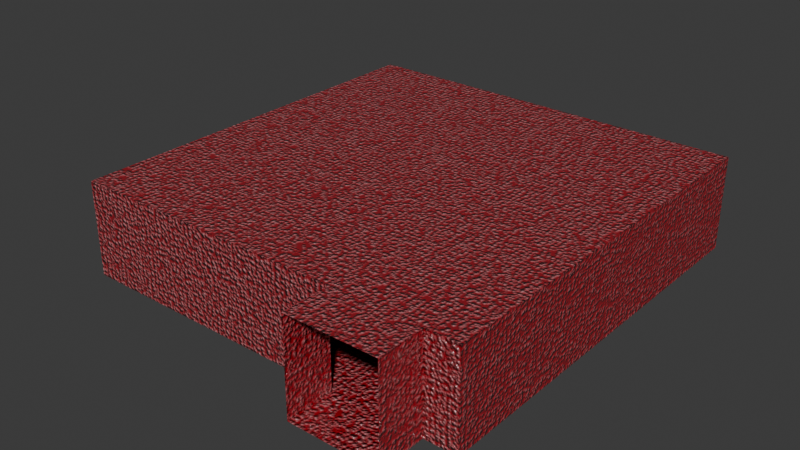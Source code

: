 # Source: meat.blend  (saved by Blender 4.3.34; exported with 4.5.12 LTS)
import bpy
from mathutils import Matrix  # noqa: F401  (used for matrix-valued properties, if any)

bpy.ops.wm.read_factory_settings(use_empty=True)
scene = bpy.context.scene
scene.name = 'Scene'

# ---- collections
col_collection = bpy.data.collections.new('Collection'); scene.collection.children.link(col_collection)

# ---- images (referenced by path relative to the original .blend; pixels are not part of the script)
import os
ASSET_DIR = os.environ.get("B2B_ASSET_DIR", "")  # directory of the original .blend (textures are referenced by path, not embedded)
HERE = os.path.dirname(os.path.abspath(__file__))  # packed textures are extracted next to this script under _unpacked/

def load_image(name, relpath, width, height, colorspace="sRGB"):
    """Load a texture the original file referenced (path relative to the .blend, or extracted next to this script)."""
    p = next((c for c in (os.path.join(HERE, relpath), os.path.join(ASSET_DIR, relpath)) if relpath and os.path.exists(c)), "")
    if p:
        img = bpy.data.images.load(p, check_existing=True)
        img.name = name
    else:  # same state as the original file: an image datablock whose file is absent (Cycles renders it pink)
        img = bpy.data.images.new(name, width, height)
        img.source = "FILE"
        img.filepath = "//" + (relpath or name)
    img.colorspace_settings.name = colorspace
    return img
img_stuccoroughcast001_ao_2k_metalness_png = load_image('StuccoRoughCast001_AO_2K_METALNESS_png', 'StuccoRoughCast001_AO_2K_METALNESS.png', 1024, 1024, 'Non-Color')
img_stuccoroughcast001_bump_2k_metalness_png = load_image('StuccoRoughCast001_BUMP_2K_METALNESS_png', 'StuccoRoughCast001_BUMP_2K_METALNESS.png', 1024, 1024, 'Non-Color')
img_stuccoroughcast001_col_2k_metalness_png = load_image('StuccoRoughCast001_COL_2K_METALNESS_png', 'StuccoRoughCast001_COL_2K_METALNESS.png', 1024, 1024, 'sRGB')
img_stuccoroughcast001_disp16_2k_metalness_png = load_image('StuccoRoughCast001_DISP16_2K_METALNESS_png', 'StuccoRoughCast001_DISP16_2K_METALNESS.png', 1024, 1024, 'Non-Color')
img_stuccoroughcast001_metalness_2k_metalness_png = load_image('StuccoRoughCast001_METALNESS_2K_METALNESS_png', 'StuccoRoughCast001_METALNESS_2K_METALNESS.png', 1024, 1024, 'Non-Color')
img_stuccoroughcast001_nrm_2k_metalness_png = load_image('StuccoRoughCast001_NRM_2K_METALNESS_png', 'StuccoRoughCast001_NRM_2K_METALNESS.png', 1024, 1024, 'Non-Color')
img_stuccoroughcast001_roughness_2k_metalness_png = load_image('StuccoRoughCast001_ROUGHNESS_2K_METALNESS_png', 'StuccoRoughCast001_ROUGHNESS_2K_METALNESS.png', 1024, 1024, 'Non-Color')
img_poliigon_bouclefabricbubbly_7827_basecolor_2k_jpg = load_image('Poliigon_BoucleFabricBubbly_7827_BaseColor_2K_jpg', 'Poliigon_BoucleFabricBubbly_7827_BaseColor.jpg', 1024, 1024, 'sRGB')
img_poliigon_bouclefabricbubbly_7827_displacement_2k_tiff = load_image('Poliigon_BoucleFabricBubbly_7827_Displacement_2K_tiff', 'Poliigon_BoucleFabricBubbly_7827_Displacement.tiff', 1024, 1024, 'Non-Color')
img_poliigon_bouclefabricbubbly_7827_metallic_2k_jpg = load_image('Poliigon_BoucleFabricBubbly_7827_Metallic_2K_jpg', 'Poliigon_BoucleFabricBubbly_7827_Metallic.jpg', 1024, 1024, 'Non-Color')
img_poliigon_bouclefabricbubbly_7827_normal_2k_png = load_image('Poliigon_BoucleFabricBubbly_7827_Normal_2K_png', 'Poliigon_BoucleFabricBubbly_7827_Normal.png', 1024, 1024, 'Non-Color')
img_poliigon_bouclefabricbubbly_7827_roughness_2k_jpg = load_image('Poliigon_BoucleFabricBubbly_7827_Roughness_2K_jpg', 'Poliigon_BoucleFabricBubbly_7827_Roughness.jpg', 1024, 1024, 'Non-Color')

# ---- materials (node trees are filled in below, after node groups)
mat_flesh = bpy.data.materials.new('flesh')
mat_stuccoroughcast001_2k = bpy.data.materials.new('StuccoRoughCast001_2K')
mat_poliigon_bouclefabricbubbly_7827_2k = bpy.data.materials.new('Poliigon_BoucleFabricBubbly_7827_2K')

# ---- node groups
ng_simple_uv_mapping = bpy.data.node_groups.new('.simple_uv_mapping', 'ShaderNodeTree')
_s = ng_simple_uv_mapping.interface.new_socket(name='UV', in_out='OUTPUT', socket_type='NodeSocketVector')
_s = ng_simple_uv_mapping.interface.new_socket(name='UV', in_out='INPUT', socket_type='NodeSocketVector')
_s = ng_simple_uv_mapping.interface.new_socket(name='Scale', in_out='INPUT', socket_type='NodeSocketFloat')
_s = ng_simple_uv_mapping.interface.new_socket(name='Rotation', in_out='INPUT', socket_type='NodeSocketFloat')
_s = ng_simple_uv_mapping.interface.new_socket(name='Translate X', in_out='INPUT', socket_type='NodeSocketFloat')
_s = ng_simple_uv_mapping.interface.new_socket(name='Translate Y', in_out='INPUT', socket_type='NodeSocketFloat')
_s = ng_simple_uv_mapping.interface.new_socket(name='Aspect Ratio', in_out='INPUT', socket_type='NodeSocketFloat')
_N = ng_simple_uv_mapping.nodes; _L = ng_simple_uv_mapping.links
n0 = _N.new('NodeGroupInput'); n0.name = 'Group Input'; n0.location = (0, 0)
n1 = _N.new('NodeGroupOutput'); n1.name = 'Group Output'; n1.location = (1250, 0)
n2 = _N.new('ShaderNodeVectorMath'); n2.name = 'Scale (Multiply)'; n2.location = (250, 0)
n2.label = 'Scale (Multiply)'
n2.operation = 'MULTIPLY'
n3 = _N.new('ShaderNodeCombineXYZ'); n3.name = 'Aspect Ratio Factor'; n3.location = (250, -350)
n3.label = 'Aspect Ratio Factor'
n3.inputs[0].default_value = 1.0
n3.inputs[2].default_value = 1.0
n4 = _N.new('ShaderNodeVectorMath'); n4.name = 'Aspect Ration (Multiply)'; n4.location = (500, 0)
n4.label = 'Aspect Ration (Multiply)'
n4.operation = 'MULTIPLY'
n5 = _N.new('ShaderNodeCombineXYZ'); n5.name = 'Translation Offset'; n5.location = (500, -350)
n5.label = 'Translation Offset'
n6 = _N.new('ShaderNodeVectorMath'); n6.name = 'Translation (Add)'; n6.location = (750, 0)
n6.label = 'Translation (Add)'
n7 = _N.new('ShaderNodeMath'); n7.name = 'Math'; n7.location = (750, -350)
n7.operation = 'RADIANS'
n8 = _N.new('ShaderNodeVectorRotate'); n8.name = 'Vector Rotate'; n8.location = (1000, 0)
_L.new(n0.outputs[0], n2.inputs[0])
_L.new(n0.outputs[1], n2.inputs[1])
_L.new(n0.outputs[5], n3.inputs[1])
_L.new(n0.outputs[3], n5.inputs[0])
_L.new(n0.outputs[4], n5.inputs[1])
_L.new(n0.outputs[2], n7.inputs[0])
_L.new(n2.outputs[0], n4.inputs[0])
_L.new(n3.outputs[0], n4.inputs[1])
_L.new(n4.outputs[0], n6.inputs[0])
_L.new(n5.outputs[0], n6.inputs[1])
_L.new(n6.outputs[0], n8.inputs[0])
_L.new(n7.outputs[0], n8.inputs[3])
_L.new(n8.outputs[0], n1.inputs[0])
n1.is_active_output = True

# ---- material node trees
mat_flesh.use_nodes = True; mat_flesh.node_tree.nodes.clear()
_N = mat_flesh.node_tree.nodes; _L = mat_flesh.node_tree.links
n0 = _N.new('ShaderNodeTexVoronoi'); n0.name = 'Voronoi Texture'; n0.location = (-264, 280)
n0.inputs[2].default_value = 6.0
n0.inputs[8].default_value = 0.375
n1 = _N.new('ShaderNodeMapping'); n1.name = 'Mapping'; n1.location = (-563, 281)
n2 = _N.new('ShaderNodeTexCoord'); n2.name = 'Texture Coordinate'; n2.location = (-860, 234)
n3 = _N.new('ShaderNodeInvert'); n3.name = 'Invert Color'; n3.location = (83, 214)
n4 = _N.new('ShaderNodeTexVoronoi'); n4.name = 'Voronoi Texture.001'; n4.location = (-271, -124)
n4.inputs[2].default_value = 6.0
n4.inputs[8].default_value = 0.98
n5 = _N.new('ShaderNodeMapping'); n5.name = 'Mapping.001'; n5.location = (-570, -123)
n6 = _N.new('ShaderNodeTexCoord'); n6.name = 'Texture Coordinate.001'; n6.location = (-867, -170)
n7 = _N.new('ShaderNodeInvert'); n7.name = 'Invert Color.001'; n7.location = (76, -190)
n8 = _N.new('ShaderNodeMix'); n8.name = 'Mix'; n8.location = (360, 91)
n8.data_type = 'RGBA'
n8.blend_type = 'MULTIPLY'
n8.inputs[0].default_value = 1.0
n9 = _N.new('ShaderNodeBsdfPrincipled'); n9.name = 'Principled BSDF'; n9.location = (1733, 239)
n9.subsurface_method = 'BURLEY'
n9.inputs[2].default_value = 0.1364
n9.inputs[3].default_value = 2.3
n9.inputs[25].default_value = 0.5273
n9.inputs[26].default_value = (0.974, 1.0, 0.9805, 1.0)
n9.inputs[27].default_value = (1.0, 0.008905, 0.0, 1.0)
n10 = _N.new('ShaderNodeOutputMaterial'); n10.name = 'Material Output'; n10.location = (2131, 205)
n11 = _N.new('ShaderNodeBrightContrast'); n11.name = 'Brightness/Contrast'; n11.location = (602, 120)
n11.inputs[1].default_value = -0.2
n11.inputs[2].default_value = -0.8
n12 = _N.new('ShaderNodeValToRGB'); n12.name = 'Color Ramp'; n12.location = (782, 158)
while len(n12.color_ramp.elements) > 1: n12.color_ramp.elements.remove(n12.color_ramp.elements[-1])
n12.color_ramp.elements[0].position = 0.2273; n12.color_ramp.elements[0].color = (0.0, 0.0, 0.0, 1.0)
_e = n12.color_ramp.elements.new(0.7269); _e.color = (1.0, 1.0, 1.0, 1.0)
n13 = _N.new('ShaderNodeMix'); n13.name = 'Mix.001'; n13.location = (1243, 419)
n13.data_type = 'RGBA'
n13.blend_type = 'ADD'
n13.inputs[0].default_value = 1.0
n13.inputs[6].default_value = (0.335, 0.0009627, 0.01056, 1.0)
n14 = _N.new('ShaderNodeMix'); n14.name = 'Mix.002'; n14.location = (1293, 174)
n14.data_type = 'RGBA'
n14.blend_type = 'ADD'
n14.inputs[0].default_value = 1.0
n14.inputs[6].default_value = (0.4237, 0.126, 0.1826, 1.0)
n15 = _N.new('ShaderNodeBump'); n15.name = 'Bump'; n15.location = (1334, -207)
n15.inputs[0].default_value = 0.5798
n15.inputs[1].default_value = 1.96
n15.inputs[2].default_value = 1.0
n16 = _N.new('ShaderNodeMath'); n16.name = 'Math'; n16.location = (-1141, -118)
n16.inputs[1].default_value = 0.66
n17 = _N.new('ShaderNodeValue'); n17.name = 'Value'; n17.location = (-1193, 82)
n17.outputs[0].default_value = 1.0
_L.new(n1.outputs[0], n0.inputs[0])
_L.new(n2.outputs[3], n1.inputs[0])
_L.new(n5.outputs[0], n4.inputs[0])
_L.new(n6.outputs[3], n5.inputs[0])
_L.new(n4.outputs[0], n7.inputs[1])
_L.new(n0.outputs[0], n3.inputs[1])
_L.new(n3.outputs[0], n8.inputs[6])
_L.new(n7.outputs[0], n8.inputs[7])
_L.new(n9.outputs[0], n10.inputs[0])
_L.new(n13.outputs[2], n9.inputs[0])
_L.new(n8.outputs[2], n11.inputs[0])
_L.new(n11.outputs[0], n12.inputs[0])
_L.new(n12.outputs[0], n13.inputs[7])
_L.new(n12.outputs[0], n14.inputs[7])
_L.new(n12.outputs[0], n15.inputs[3])
_L.new(n15.outputs[0], n9.inputs[5])
_L.new(n17.outputs[0], n16.inputs[0])
_L.new(n17.outputs[0], n1.inputs[3])
_L.new(n16.outputs[0], n5.inputs[3])
n10.is_active_output = True
mat_stuccoroughcast001_2k.use_nodes = True; mat_stuccoroughcast001_2k.node_tree.nodes.clear()
_N = mat_stuccoroughcast001_2k.node_tree.nodes; _L = mat_stuccoroughcast001_2k.node_tree.links
n0 = _N.new('ShaderNodeBsdfPrincipled'); n0.name = 'Principled BSDF'; n0.location = (-50, 300)
n0.distribution = 'GGX'
n0.subsurface_method = 'RANDOM_WALK_SKIN'
n1 = _N.new('ShaderNodeOutputMaterial'); n1.name = 'Material Output'; n1.location = (300, 300)
n2 = _N.new('NodeFrame'); n2.name = 'Textures'; n2.location = (0, 0)
n2.label = 'Textures'
n2.width = 150
n3 = _N.new('ShaderNodeTexImage'); n3.name = 'AO'; n3.location = (-650, -50)
n3.label = 'AO'
n3.image = img_stuccoroughcast001_ao_2k_metalness_png
n4 = _N.new('ShaderNodeTexImage'); n4.name = 'BUMP'; n4.location = (-650, -1800)
n4.label = 'BUMP'
n4.image = img_stuccoroughcast001_bump_2k_metalness_png
n5 = _N.new('ShaderNodeTexImage'); n5.name = 'COL'; n5.location = (-650, 300)
n5.label = 'COL'
n5.image = img_stuccoroughcast001_col_2k_metalness_png
n6 = _N.new('ShaderNodeTexImage'); n6.name = 'DISP16'; n6.location = (-650, -1450)
n6.label = 'DISP16'
n6.image = img_stuccoroughcast001_disp16_2k_metalness_png
n6.interpolation = 'Cubic'
n7 = _N.new('ShaderNodeTexImage'); n7.name = 'METALNESS'; n7.location = (-650, -400)
n7.label = 'METALNESS'
n7.image = img_stuccoroughcast001_metalness_2k_metalness_png
n8 = _N.new('ShaderNodeTexImage'); n8.name = 'NRM'; n8.location = (-650, -1100)
n8.label = 'NRM'
n8.image = img_stuccoroughcast001_nrm_2k_metalness_png
n9 = _N.new('ShaderNodeTexImage'); n9.name = 'ROUGHNESS'; n9.location = (-650, -750)
n9.label = 'ROUGHNESS'
n9.image = img_stuccoroughcast001_roughness_2k_metalness_png
n10 = _N.new('ShaderNodeMix'); n10.name = 'COLOR * AO'; n10.location = (-300, 300)
n10.label = 'COLOR * AO'
n10.data_type = 'RGBA'
n10.blend_type = 'MULTIPLY'
n10.inputs[0].default_value = 0.0
n11 = _N.new('ShaderNodeDisplacement'); n11.name = 'Displacement'; n11.location = (-300, -1450)
n11.inputs[2].default_value = 0.05
n12 = _N.new('ShaderNodeNormalMap'); n12.name = 'Normal Map'; n12.location = (-300, -1100)
n13 = _N.new('NodeFrame'); n13.name = 'Texture Projection/Mapping'; n13.location = (0, 0)
n13.label = 'Texture Projection/Mapping'
n13.width = 150
n14 = _N.new('ShaderNodeTexCoord'); n14.name = 'Texture Coordinate'; n14.location = (-1250, 300)
n15 = _N.new('ShaderNodeGroup'); n15.name = '.simple_uv_mapping'; n15.location = (-1000, 300)
n15.label = '.simple_uv_mapping'
n15.width = 250
n15.node_tree = ng_simple_uv_mapping
n15.inputs[1].default_value = 1.0
n15.inputs[2].default_value = 0.0
n15.inputs[3].default_value = 0.0
n15.inputs[4].default_value = 0.0
n15.inputs[5].default_value = 1.0
n3.parent = n2
n4.parent = n2
n5.parent = n2
n6.parent = n2
n7.parent = n2
n8.parent = n2
n9.parent = n2
n14.parent = n13
n15.parent = n13
_L.new(n0.outputs[0], n1.inputs[0])
_L.new(n5.outputs[0], n10.inputs[6])
_L.new(n3.outputs[0], n10.inputs[7])
_L.new(n10.outputs[2], n0.inputs[0])
_L.new(n6.outputs[0], n11.inputs[0])
_L.new(n7.outputs[0], n0.inputs[1])
_L.new(n8.outputs[0], n12.inputs[1])
_L.new(n12.outputs[0], n0.inputs[5])
_L.new(n9.outputs[0], n0.inputs[2])
_L.new(n14.outputs[2], n15.inputs[0])
_L.new(n15.outputs[0], n3.inputs[0])
_L.new(n15.outputs[0], n4.inputs[0])
_L.new(n15.outputs[0], n5.inputs[0])
_L.new(n15.outputs[0], n6.inputs[0])
_L.new(n15.outputs[0], n7.inputs[0])
_L.new(n15.outputs[0], n8.inputs[0])
_L.new(n15.outputs[0], n9.inputs[0])
n1.is_active_output = True
mat_poliigon_bouclefabricbubbly_7827_2k.use_nodes = True; mat_poliigon_bouclefabricbubbly_7827_2k.node_tree.nodes.clear()
_N = mat_poliigon_bouclefabricbubbly_7827_2k.node_tree.nodes; _L = mat_poliigon_bouclefabricbubbly_7827_2k.node_tree.links
n0 = _N.new('ShaderNodeBsdfPrincipled'); n0.name = 'Principled BSDF'; n0.location = (-50, 300)
n0.distribution = 'GGX'
n0.subsurface_method = 'RANDOM_WALK_SKIN'
n1 = _N.new('ShaderNodeOutputMaterial'); n1.name = 'Material Output'; n1.location = (300, 300)
n2 = _N.new('NodeFrame'); n2.name = 'Textures'; n2.location = (0, 0)
n2.label = 'Textures'
n2.width = 150
n3 = _N.new('ShaderNodeTexImage'); n3.name = 'BaseColor'; n3.location = (-650, 300)
n3.label = 'BaseColor'
n3.image = img_poliigon_bouclefabricbubbly_7827_basecolor_2k_jpg
n4 = _N.new('ShaderNodeTexImage'); n4.name = 'Displacement'; n4.location = (-650, -1100)
n4.label = 'Displacement'
n4.image = img_poliigon_bouclefabricbubbly_7827_displacement_2k_tiff
n4.interpolation = 'Cubic'
n5 = _N.new('ShaderNodeTexImage'); n5.name = 'Metallic'; n5.location = (-650, -50)
n5.label = 'Metallic'
n5.image = img_poliigon_bouclefabricbubbly_7827_metallic_2k_jpg
n6 = _N.new('ShaderNodeTexImage'); n6.name = 'Normal'; n6.location = (-650, -750)
n6.label = 'Normal'
n6.image = img_poliigon_bouclefabricbubbly_7827_normal_2k_png
n7 = _N.new('ShaderNodeTexImage'); n7.name = 'Roughness'; n7.location = (-650, -400)
n7.label = 'Roughness'
n7.image = img_poliigon_bouclefabricbubbly_7827_roughness_2k_jpg
n8 = _N.new('ShaderNodeDisplacement'); n8.name = 'Displacement.001'; n8.location = (-300, -1100)
n8.inputs[2].default_value = 0.2
n9 = _N.new('ShaderNodeNormalMap'); n9.name = 'Normal Map'; n9.location = (-300, -750)
n10 = _N.new('NodeFrame'); n10.name = 'Texture Projection/Mapping'; n10.location = (0, 0)
n10.label = 'Texture Projection/Mapping'
n10.width = 150
n11 = _N.new('ShaderNodeTexCoord'); n11.name = 'Texture Coordinate'; n11.location = (-1250, 300)
n12 = _N.new('ShaderNodeGroup'); n12.name = '.simple_uv_mapping'; n12.location = (-1000, 300)
n12.label = '.simple_uv_mapping'
n12.width = 250
n12.node_tree = ng_simple_uv_mapping
n12.inputs[1].default_value = 1.0
n12.inputs[2].default_value = 0.0
n12.inputs[3].default_value = 0.0
n12.inputs[4].default_value = 0.0
n12.inputs[5].default_value = 1.0
n3.parent = n2
n4.parent = n2
n5.parent = n2
n6.parent = n2
n7.parent = n2
n11.parent = n10
n12.parent = n10
_L.new(n0.outputs[0], n1.inputs[0])
_L.new(n3.outputs[0], n0.inputs[0])
_L.new(n4.outputs[0], n8.inputs[0])
_L.new(n5.outputs[0], n0.inputs[1])
_L.new(n6.outputs[0], n9.inputs[1])
_L.new(n9.outputs[0], n0.inputs[5])
_L.new(n7.outputs[0], n0.inputs[2])
_L.new(n11.outputs[2], n12.inputs[0])
_L.new(n12.outputs[0], n3.inputs[0])
_L.new(n12.outputs[0], n4.inputs[0])
_L.new(n12.outputs[0], n5.inputs[0])
_L.new(n12.outputs[0], n6.inputs[0])
_L.new(n12.outputs[0], n7.inputs[0])
n1.is_active_output = True

# ---- world
world_world = bpy.data.worlds.new('World'); scene.world = world_world
world_world.use_nodes = True; world_world.node_tree.nodes.clear()
_N = world_world.node_tree.nodes; _L = world_world.node_tree.links
n0 = _N.new('ShaderNodeOutputWorld'); n0.name = 'World Output'; n0.location = (300, 300)
n1 = _N.new('ShaderNodeBackground'); n1.name = 'Background'; n1.location = (10, 300)
n1.inputs[0].default_value = (0.05088, 0.05088, 0.05088, 1.0)
_L.new(n1.outputs[0], n0.inputs[0])
n0.is_active_output = True
world_world.color = (0.05088, 0.05088, 0.05088)
world_world.sun_shadow_jitter_overblur = 0.0

# ---- meshes
me_cube_002 = bpy.data.meshes.new('Cube.002')
me_cube_002.from_pydata([(-6.465, -6.465, -1.5), (-6.465, -6.465, 1.5), (-6.465, 6.465, -1.5), (-6.465, 6.465, 1.5), (6.465, -6.465, -1.5), (6.465, -6.465, 1.5), (6.465, 6.465, -1.5), (6.465, 6.465, 1.5), (5.43, 6.465, -1.5), (5.43, 6.465, 1.5), (5.43, -6.465, -1.5), (5.43, -6.465, 1.5), (2.576, 6.465, -1.5), (2.576, -6.465, 1.5), (2.576, 6.465, 1.5), (2.576, -6.465, -1.5), (2.576, -7.999, -1.5), (5.43, -7.999, -1.5), (5.43, -7.999, 1.5), (2.576, -7.999, 1.5)], [], [(0, 1, 3, 2), (8, 9, 7, 6), (6, 7, 5, 4), (15, 13, 1, 0), (8, 6, 4, 10), (14, 3, 1, 13), (7, 9, 11, 5), (12, 8, 10, 15), (4, 5, 11, 10), (12, 14, 9, 8), (2, 3, 14, 12), (2, 12, 15, 0), (9, 14, 13, 11), (10, 11, 18, 17), (13, 15, 16, 19), (15, 10, 17, 16), (11, 13, 19, 18)])
_uv = me_cube_002.uv_layers.new(name='UVMap')
_uv.uv.foreach_set('vector', [0.1095, 1.0, -1.517e-09, 1.0, 3.412e-08, 0.528, 0.1095, 0.528, 0.219, 0.5658, 0.1095, 0.5658, 0.1095, 0.528, 0.219, 0.528, 0.3285, 1.0, 0.219, 1.0, 0.219, 0.528, 0.3285, 0.528, 0.4381, 0.858, 0.3285, 0.858, 0.3285, 0.528, 0.4381, 0.528, 0.03776, 0.528, 0.0, 0.528, 0.0, 0.05601, 0.03776, 0.05601, 0.802, 0.528, 0.472, 0.528, 0.472, 0.05601, 0.802, 0.05601, 0.944, 0.528, 0.9062, 0.528, 0.9062, 0.05601, 0.944, 0.05601, 0.142, 0.528, 0.03776, 0.528, 0.03776, 0.05601, 0.142, 0.05601, 0.5501, 0.6375, 0.5501, 0.528, 0.5878, 0.528, 0.5878, 0.6375, 0.219, 0.67, 0.1095, 0.67, 0.1095, 0.5658, 0.219, 0.5658, 0.219, 1.0, 0.1095, 1.0, 0.1095, 0.67, 0.219, 0.67, 0.472, 0.528, 0.142, 0.528, 0.142, 0.05601, 0.472, 0.05601, 0.9062, 0.528, 0.802, 0.528, 0.802, 0.05601, 0.9062, 0.05601, 0.4381, 0.6375, 0.4381, 0.528, 0.4941, 0.528, 0.4941, 0.6375, 0.5501, 0.528, 0.5501, 0.6375, 0.4941, 0.6375, 0.4941, 0.528, 0.142, 0.05601, 0.03776, 0.05601, 0.03776, 0.0, 0.142, 0.0, 0.9062, 0.05601, 0.802, 0.05601, 0.802, 0.0, 0.9062, 0.0])
_uv.active_render = True
_uv = me_cube_002.uv_layers.new(name='Bake')
_uv.uv.foreach_set('vector', [0.1095, 1.0, -1.517e-09, 1.0, 3.412e-08, 0.528, 0.1095, 0.528, 0.219, 0.5658, 0.1095, 0.5658, 0.1095, 0.528, 0.219, 0.528, 0.3285, 1.0, 0.219, 1.0, 0.219, 0.528, 0.3285, 0.528, 0.4381, 0.858, 0.3285, 0.858, 0.3285, 0.528, 0.4381, 0.528, 0.03776, 0.528, 0.0, 0.528, 0.0, 0.05601, 0.03776, 0.05601, 0.802, 0.528, 0.472, 0.528, 0.472, 0.05601, 0.802, 0.05601, 0.944, 0.528, 0.9062, 0.528, 0.9062, 0.05601, 0.944, 0.05601, 0.142, 0.528, 0.03776, 0.528, 0.03776, 0.05601, 0.142, 0.05601, 0.5501, 0.6375, 0.5501, 0.528, 0.5878, 0.528, 0.5878, 0.6375, 0.219, 0.67, 0.1095, 0.67, 0.1095, 0.5658, 0.219, 0.5658, 0.219, 1.0, 0.1095, 1.0, 0.1095, 0.67, 0.219, 0.67, 0.472, 0.528, 0.142, 0.528, 0.142, 0.05601, 0.472, 0.05601, 0.9062, 0.528, 0.802, 0.528, 0.802, 0.05601, 0.9062, 0.05601, 0.4381, 0.6375, 0.4381, 0.528, 0.4941, 0.528, 0.4941, 0.6375, 0.5501, 0.528, 0.5501, 0.6375, 0.4941, 0.6375, 0.4941, 0.528, 0.142, 0.05601, 0.03776, 0.05601, 0.03776, 0.0, 0.142, 0.0, 0.9062, 0.05601, 0.802, 0.05601, 0.802, 0.0, 0.9062, 0.0])
me_cube_002.materials.append(mat_flesh)
me_cube_002.materials.append(mat_stuccoroughcast001_2k)
me_cube_002.materials.append(mat_poliigon_bouclefabricbubbly_7827_2k)
me_cube_002.update()

# ---- objects
ob_cube = bpy.data.objects.new('Cube', me_cube_002)

# ---- transforms, parenting, visibility, modifiers, constraints
ob_cube.location = (0.0, 0.0, 0.0)

# ---- collection membership
col_collection.objects.link(ob_cube)

# ---- scene / render settings (as saved in the file)
scene.frame_start = 1; scene.frame_end = 250; scene.frame_set(3)
scene.render.engine = 'BLENDER_EEVEE_NEXT'
bpy.context.view_layer.update()

# ---- added for rendering (the .blend has no active camera and no usable light): camera, sun
cam_auto = bpy.data.cameras.new('AutoCamera')
cam_auto.lens = 50.0
cam_auto.sensor_width = 36.0
cam_auto.clip_end = 1000.0
ob_auto_camera = bpy.data.objects.new('AutoCamera', cam_auto)
scene.collection.objects.link(ob_auto_camera)
ob_auto_camera.location = (18.1629, -22.5626, 14.5303)
ob_auto_camera.rotation_euler = (1.09748, -7.21219e-08, 0.694738)
scene.camera = ob_auto_camera
light_auto_sun = bpy.data.lights.new('AutoSun', 'SUN')
light_auto_sun.energy = 3.0
light_auto_sun.angle = 0.0523599
ob_auto_sun = bpy.data.objects.new('AutoSun', light_auto_sun)
scene.collection.objects.link(ob_auto_sun)
ob_auto_sun.rotation_euler = (0.872665, 0.174533, 0.523599)
bpy.context.view_layer.update()
